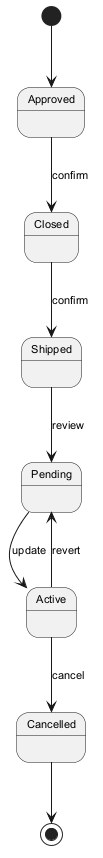

The diagram above was rendered by PlantUML. Its source (embedded in the PNG):
@startuml
skinparam monochrome true
skinparam defaultFontSize 11
[*] --> Approved
Approved --> Closed : confirm
Closed --> Shipped : confirm
Shipped --> Pending : review
Pending --> Active : update
Active --> Cancelled : cancel
Active --> Pending : revert
Cancelled --> [*]
@enduml